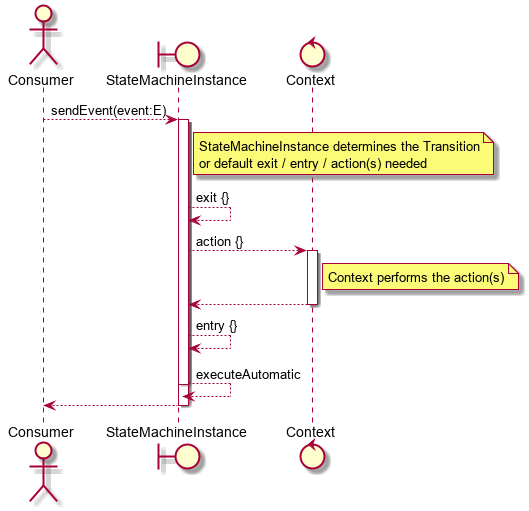

The diagram above was rendered by PlantUML. Its source (embedded in the PNG):
@startuml

actor Consumer
boundary StateMachineInstance
control Context

Consumer ----> StateMachineInstance : sendEvent(event:E)

    activate StateMachineInstance
    note right of StateMachineInstance
        StateMachineInstance determines the Transition
        or default exit / entry / action(s) needed
    end note
    activate StateMachineInstance
    StateMachineInstance ----> StateMachineInstance : exit {}
    StateMachineInstance ----> Context : action {}
    activate Context
    note right of Context
        Context performs the action(s)
    end note
    Context ---->  StateMachineInstance
    deactivate Context
    StateMachineInstance ----> StateMachineInstance : entry {}
    StateMachineInstance ----> StateMachineInstance : executeAutomatic
    deactivate StateMachineInstance
    return

@enduml